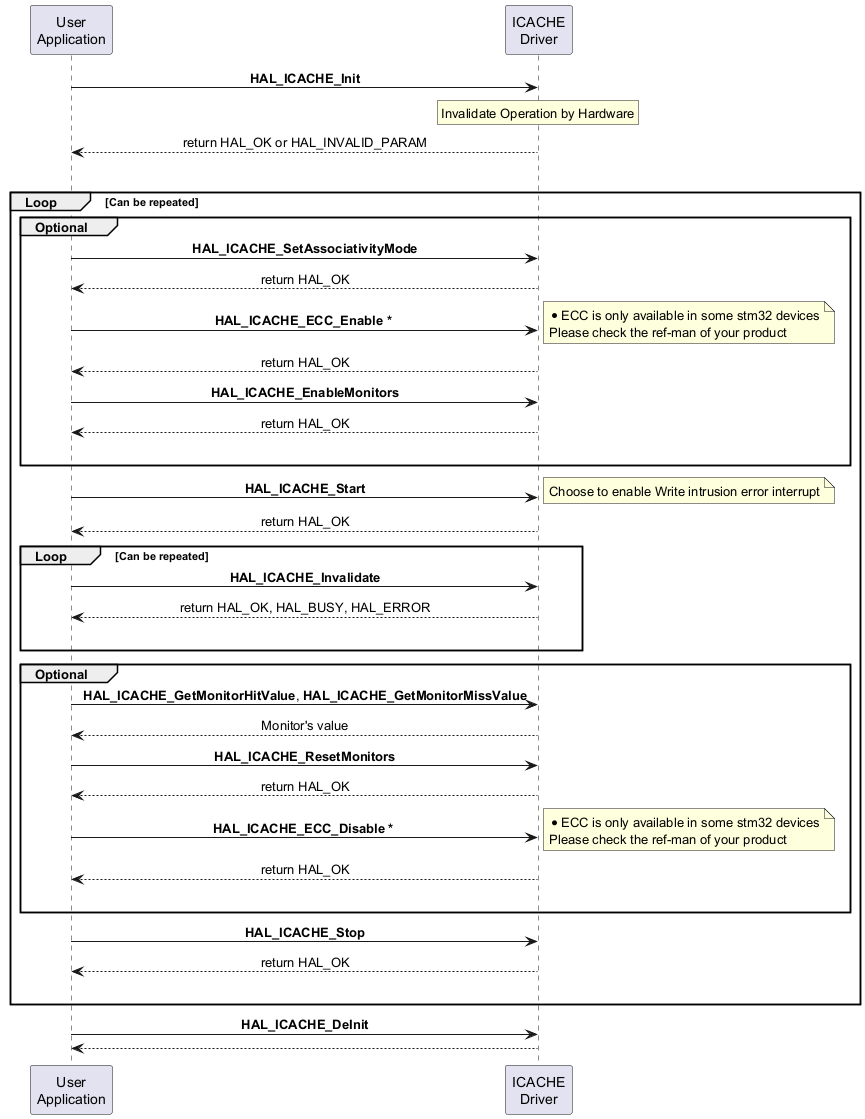

The diagram above was rendered by PlantUML. Its source (embedded in the PNG):
@startuml

skinparam sequenceMessageAlign center

participant "User\nApplication" as UA
participant "ICACHE\nDriver" as ID

UA->ID : **HAL_ICACHE_Init**
rnote over ID
Invalidate Operation by Hardware
endrnote
UA <-- ID : return HAL_OK or HAL_INVALID_PARAM
|||
group Loop [Can be repeated]

group Optional
UA->ID : **HAL_ICACHE_SetAssociativityMode**
ID --> UA : return HAL_OK
UA->ID : **HAL_ICACHE_ECC_Enable * **
note right : * ECC is only available in some stm32 devices\nPlease check the ref-man of your product
ID --> UA : return HAL_OK
UA->ID : **HAL_ICACHE_EnableMonitors**
ID --> UA : return HAL_OK
|||
end
UA->ID : **HAL_ICACHE_Start**
note right : Choose to enable Write intrusion error interrupt
ID --> UA : return HAL_OK

group Loop [Can be repeated]
UA->ID : **HAL_ICACHE_Invalidate**
ID --> UA : return HAL_OK, HAL_BUSY, HAL_ERROR
|||
end
group Optional
UA->ID : **HAL_ICACHE_GetMonitorHitValue**, **HAL_ICACHE_GetMonitorMissValue**
ID --> UA : Monitor's value
UA->ID : **HAL_ICACHE_ResetMonitors**
ID --> UA : return HAL_OK
UA->ID : **HAL_ICACHE_ECC_Disable * **
note right : * ECC is only available in some stm32 devices\nPlease check the ref-man of your product
ID --> UA : return HAL_OK
|||
end
UA->ID : **HAL_ICACHE_Stop**
ID --> UA : return HAL_OK
|||
end
UA->ID : **HAL_ICACHE_DeInit**
ID --> UA

@enduml